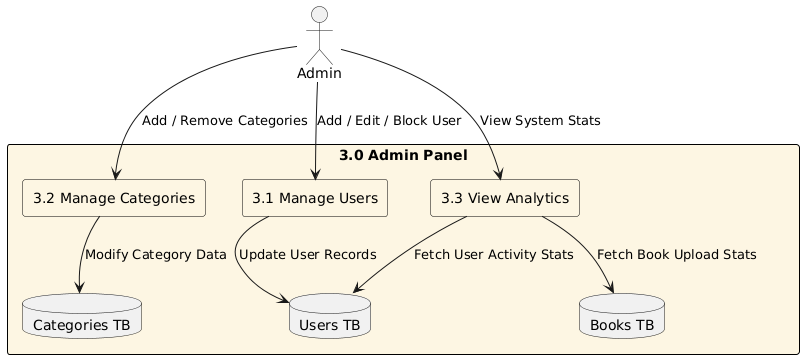

The diagram above was rendered by PlantUML. Its source (embedded in the PNG):
@startuml
skinparam rectangle {
  BackgroundColor #FDF6E3
  BorderColor black
}

actor Admin

rectangle "3.0 Admin Panel" {
  rectangle "3.1 Manage Users" as MU
  rectangle "3.2 Manage Categories" as MC
  rectangle "3.3 View Analytics" as VA

  database "Users TB" as UDB
  database "Categories TB" as CDB
  database "Books TB" as BDB
}

Admin --> MU : Add / Edit / Block User
MU --> UDB : Update User Records

Admin --> MC : Add / Remove Categories
MC --> CDB : Modify Category Data

Admin --> VA : View System Stats
VA --> BDB : Fetch Book Upload Stats
VA --> UDB : Fetch User Activity Stats
@enduml